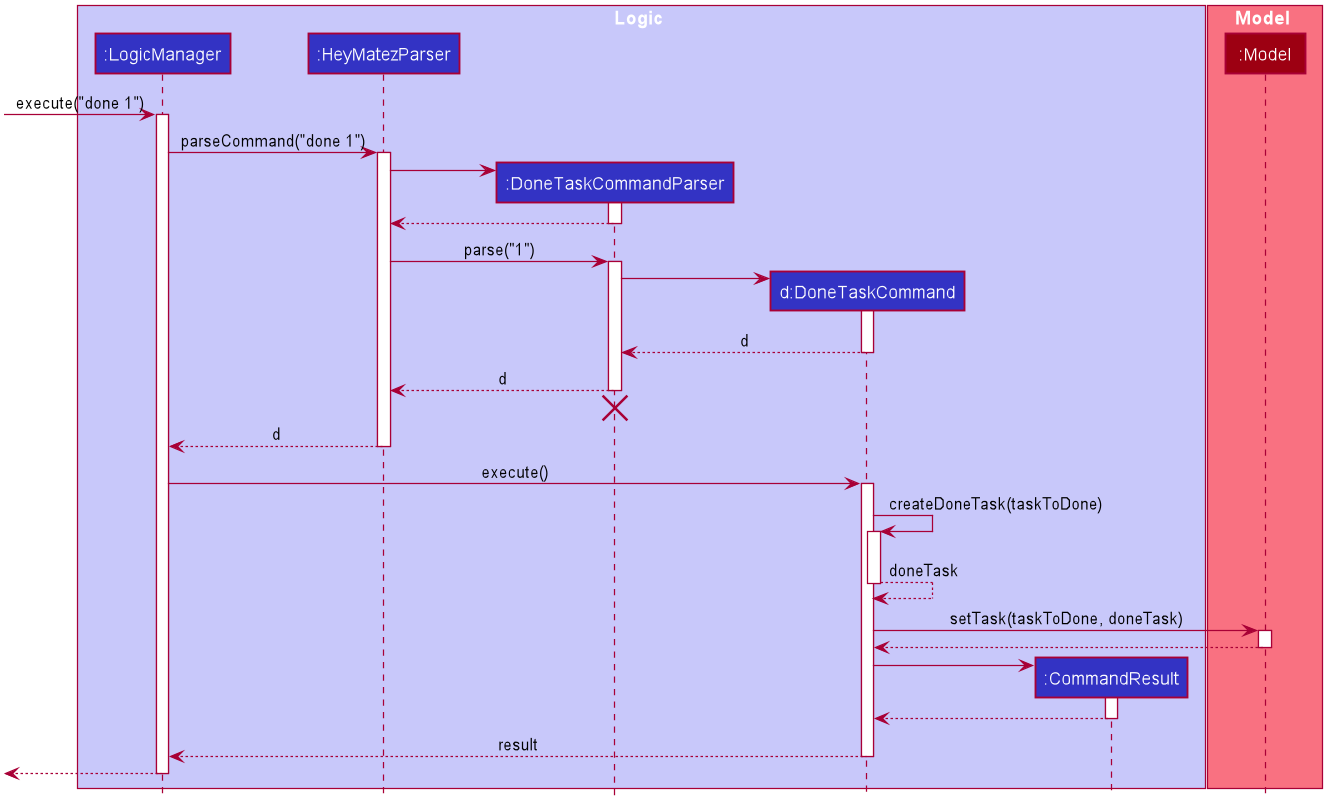

The diagram above was rendered by PlantUML. Its source (embedded in the PNG):
@startuml








skinparam BackgroundColor #FFFFFFF

skinparam Shadowing false

skinparam Class {
    FontColor #FFFFFF
    BorderThickness 1
    BorderColor #FFFFFF
    StereotypeFontColor #FFFFFF
    FontName Arial
}

skinparam Actor {
    BorderColor #000000
    Color #000000
    FontName Arial
}

skinparam Sequence {
    MessageAlign center
    BoxFontSize 15
    BoxPadding 0
    BoxFontColor #FFFFFF
    FontName Arial
}

skinparam Participant {
    FontColor #FFFFFFF
    Padding 20
}

skinparam MinClassWidth 50
skinparam ParticipantPadding 10
skinparam Shadowing false
skinparam DefaultTextAlignment center
skinparam packageStyle Rectangle

hide footbox
hide members
hide circle

box Logic #C8C8FA
participant ":LogicManager" as LogicManager #3333C4
participant ":HeyMatezParser" as HeyMatezParser #3333C4
participant ":DoneTaskCommandParser" as DoneTaskCommandParser #3333C4
participant "d:DoneTaskCommand" as DoneTaskCommand #3333C4
participant ":CommandResult" as CommandResult #3333C4
end box

box Model #F97181
participant ":Model" as Model #9D0012
end box

[-> LogicManager : execute("done 1")
activate LogicManager

LogicManager -> HeyMatezParser : parseCommand("done 1")
activate HeyMatezParser

create DoneTaskCommandParser
HeyMatezParser -> DoneTaskCommandParser
activate DoneTaskCommandParser

DoneTaskCommandParser --> HeyMatezParser
deactivate DoneTaskCommandParser

HeyMatezParser -> DoneTaskCommandParser : parse("1")
activate DoneTaskCommandParser

create DoneTaskCommand
DoneTaskCommandParser -> DoneTaskCommand
activate DoneTaskCommand

DoneTaskCommand --> DoneTaskCommandParser : d
deactivate DoneTaskCommand

DoneTaskCommandParser --> HeyMatezParser : d
deactivate DoneTaskCommandParser
DoneTaskCommandParser -[hidden]-> HeyMatezParser
destroy DoneTaskCommandParser

HeyMatezParser --> LogicManager : d
deactivate HeyMatezParser

LogicManager -> DoneTaskCommand : execute()
activate DoneTaskCommand

DoneTaskCommand -> DoneTaskCommand : createDoneTask(taskToDone)
activate DoneTaskCommand

DoneTaskCommand --> DoneTaskCommand : doneTask
deactivate DoneTaskCommand

DoneTaskCommand -> Model : setTask(taskToDone, doneTask)
activate Model

Model --> DoneTaskCommand
deactivate Model

create CommandResult
DoneTaskCommand -> CommandResult
activate CommandResult

CommandResult --> DoneTaskCommand
deactivate CommandResult

DoneTaskCommand --> LogicManager : result
deactivate DoneTaskCommand

[<--LogicManager
deactivate LogicManager
@enduml